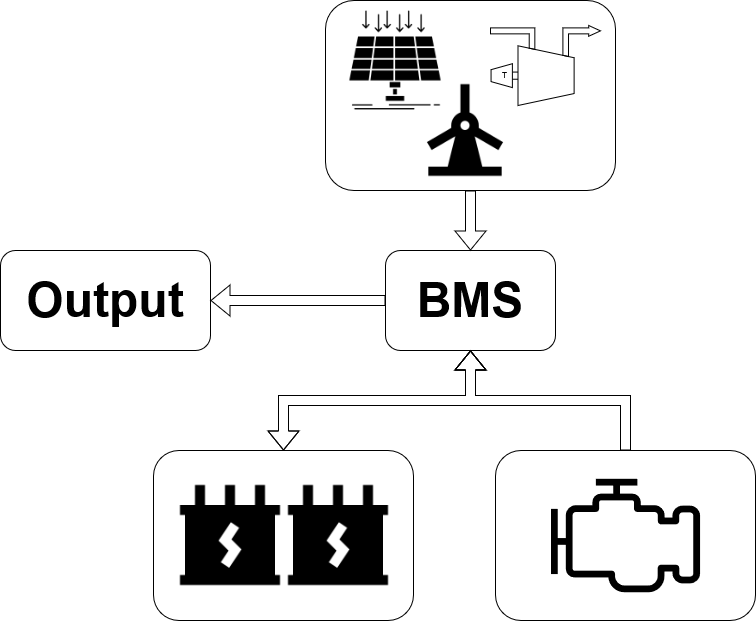

The diagram above was exported from draw.io. Its source (the exported page's mxGraphModel, read from the mxfile embedded in the PNG):
<mxGraphModel dx="1969" dy="920" grid="1" gridSize="10" guides="1" tooltips="1" connect="1" arrows="1" fold="1" page="1" pageScale="1" pageWidth="850" pageHeight="1100" math="0" shadow="0">
  <root>
    <mxCell id="0" />
    <mxCell id="1" parent="0" />
    <mxCell id="9awPVIiC9BA3GDAkzCDk-24" value="" style="shape=flexArrow;endArrow=classic;startArrow=classic;html=1;rounded=0;exitX=0.5;exitY=0;exitDx=0;exitDy=0;" edge="1" parent="1" source="9awPVIiC9BA3GDAkzCDk-20" target="9awPVIiC9BA3GDAkzCDk-4">
      <mxGeometry width="100" height="100" relative="1" as="geometry">
        <mxPoint x="370" y="450" as="sourcePoint" />
        <mxPoint x="760" y="210" as="targetPoint" />
        <Array as="points">
          <mxPoint x="283" y="460" />
          <mxPoint x="470" y="460" />
        </Array>
      </mxGeometry>
    </mxCell>
    <mxCell id="9awPVIiC9BA3GDAkzCDk-22" value="" style="rounded=1;whiteSpace=wrap;html=1;" vertex="1" parent="1">
      <mxGeometry x="495" y="510" width="260" height="170" as="geometry" />
    </mxCell>
    <mxCell id="9awPVIiC9BA3GDAkzCDk-20" value="" style="rounded=1;whiteSpace=wrap;html=1;" vertex="1" parent="1">
      <mxGeometry x="153" y="510" width="260" height="170" as="geometry" />
    </mxCell>
    <mxCell id="9awPVIiC9BA3GDAkzCDk-4" value="&lt;font style=&quot;font-size: 48px;&quot;&gt;&lt;b&gt;BMS&lt;/b&gt;&lt;/font&gt;" style="rounded=1;whiteSpace=wrap;html=1;" vertex="1" parent="1">
      <mxGeometry x="385" y="310" width="170" height="100" as="geometry" />
    </mxCell>
    <mxCell id="9awPVIiC9BA3GDAkzCDk-10" value="" style="sketch=0;outlineConnect=0;fontColor=#FFFFFF&#10;gradientColor=none;fillColor=#000000;strokeColor=none;dashed=0;verticalLabelPosition=bottom;verticalAlign=top;align=center;html=1;fontSize=12;fontStyle=0;aspect=fixed;pointerEvents=1;shape=mxgraph.aws4.emr_engine;" vertex="1" parent="1">
      <mxGeometry x="550" y="538.27" width="150" height="113.46" as="geometry" />
    </mxCell>
    <mxCell id="9awPVIiC9BA3GDAkzCDk-18" value="" style="rounded=1;whiteSpace=wrap;html=1;" vertex="1" parent="1">
      <mxGeometry x="325" y="60" width="290" height="190" as="geometry" />
    </mxCell>
    <mxCell id="9awPVIiC9BA3GDAkzCDk-14" value="" style="shape=image;html=1;verticalAlign=top;verticalLabelPosition=bottom;labelBackgroundColor=#ffffff;imageAspect=0;aspect=fixed;image=https://cdn3.iconfinder.com/data/icons/energy-and-power-glyph-24-px/24/Automotive_battery_battery_charging_car_battery_truck_battery_vehicle_battery-128.png" vertex="1" parent="1">
      <mxGeometry x="278" y="535" width="120" height="120" as="geometry" />
    </mxCell>
    <mxCell id="9awPVIiC9BA3GDAkzCDk-15" value="" style="shape=image;html=1;verticalAlign=top;verticalLabelPosition=bottom;labelBackgroundColor=#ffffff;imageAspect=0;aspect=fixed;image=https://cdn3.iconfinder.com/data/icons/energy-and-power-glyph-24-px/24/Automotive_battery_battery_charging_car_battery_truck_battery_vehicle_battery-128.png" vertex="1" parent="1">
      <mxGeometry x="170" y="535" width="120" height="120" as="geometry" />
    </mxCell>
    <mxCell id="9awPVIiC9BA3GDAkzCDk-16" value="&lt;font style=&quot;font-size: 48px;&quot;&gt;&lt;b&gt;Output&lt;/b&gt;&lt;/font&gt;" style="rounded=1;whiteSpace=wrap;html=1;" vertex="1" parent="1">
      <mxGeometry y="310" width="210" height="100" as="geometry" />
    </mxCell>
    <mxCell id="9awPVIiC9BA3GDAkzCDk-5" value="" style="shape=image;html=1;verticalAlign=top;verticalLabelPosition=bottom;labelBackgroundColor=#ffffff;imageAspect=0;aspect=fixed;image=https://cdn3.iconfinder.com/data/icons/energy-and-power-glyph-24-px/24/Wind_energy_wind_power_wind_turbine_windmill_windmill_tower-128.png" vertex="1" parent="1">
      <mxGeometry x="410" y="135" width="110" height="110" as="geometry" />
    </mxCell>
    <mxCell id="9awPVIiC9BA3GDAkzCDk-7" value="" style="shape=image;html=1;verticalAlign=top;verticalLabelPosition=bottom;labelBackgroundColor=#ffffff;imageAspect=0;aspect=fixed;image=https://cdn2.iconfinder.com/data/icons/business-and-education-1/512/133_Solar_Panel_Energy_technology_smart_city_technology_smart-128.png" vertex="1" parent="1">
      <mxGeometry x="340" y="65" width="110" height="110" as="geometry" />
    </mxCell>
    <mxCell id="9awPVIiC9BA3GDAkzCDk-8" value="&lt;table cellpadding=&quot;0&quot; cellspacing=&quot;0&quot; style=&quot;width:100%;height:100%;&quot;&gt;&lt;tr style=&quot;height:25%;&quot;&gt;&lt;td&gt;&lt;/td&gt;&lt;/tr&gt;&lt;tr style=&quot;height:75%;&quot;&gt;&lt;td align=&quot;left&quot; style=&quot;padding-left:11%;width:100%&quot;&gt;T&lt;/td&gt;&lt;/tr&gt;&lt;/table&gt;" style="shape=mxgraph.pid.compressors.centrifugal_compressor_-_turbine_driven;dashed=0;fontSize=8;html=1;overflow=fill;" vertex="1" parent="1">
      <mxGeometry x="490" y="85" width="110" height="80" as="geometry" />
    </mxCell>
    <mxCell id="9awPVIiC9BA3GDAkzCDk-32" value="" style="shape=flexArrow;endArrow=classic;html=1;rounded=0;exitX=0;exitY=0.5;exitDx=0;exitDy=0;entryX=1;entryY=0.5;entryDx=0;entryDy=0;" edge="1" parent="1" source="9awPVIiC9BA3GDAkzCDk-4" target="9awPVIiC9BA3GDAkzCDk-16">
      <mxGeometry width="50" height="50" relative="1" as="geometry">
        <mxPoint x="400" y="420" as="sourcePoint" />
        <mxPoint x="450" y="370" as="targetPoint" />
      </mxGeometry>
    </mxCell>
    <mxCell id="9awPVIiC9BA3GDAkzCDk-34" value="" style="shape=flexArrow;endArrow=classic;html=1;rounded=0;entryX=0.5;entryY=0;entryDx=0;entryDy=0;exitX=0.5;exitY=1;exitDx=0;exitDy=0;" edge="1" parent="1" source="9awPVIiC9BA3GDAkzCDk-18" target="9awPVIiC9BA3GDAkzCDk-4">
      <mxGeometry width="50" height="50" relative="1" as="geometry">
        <mxPoint x="570" y="280" as="sourcePoint" />
        <mxPoint x="450" y="370" as="targetPoint" />
      </mxGeometry>
    </mxCell>
    <mxCell id="9awPVIiC9BA3GDAkzCDk-35" value="" style="shape=flexArrow;endArrow=classic;html=1;rounded=0;exitX=0.5;exitY=0;exitDx=0;exitDy=0;entryX=0.5;entryY=1;entryDx=0;entryDy=0;" edge="1" parent="1" source="9awPVIiC9BA3GDAkzCDk-22" target="9awPVIiC9BA3GDAkzCDk-4">
      <mxGeometry width="50" height="50" relative="1" as="geometry">
        <mxPoint x="670" y="420" as="sourcePoint" />
        <mxPoint x="720" y="370" as="targetPoint" />
        <Array as="points">
          <mxPoint x="625" y="460" />
          <mxPoint x="470" y="460" />
        </Array>
      </mxGeometry>
    </mxCell>
    <mxCell id="9awPVIiC9BA3GDAkzCDk-36" value="" style="rounded=0;whiteSpace=wrap;html=1;strokeColor=#FFFFFF;" vertex="1" parent="1">
      <mxGeometry x="416" y="456" width="120" height="3" as="geometry" />
    </mxCell>
    <mxCell id="9awPVIiC9BA3GDAkzCDk-38" value="" style="rounded=0;whiteSpace=wrap;html=1;strokeColor=#FFFFFF;" vertex="1" parent="1">
      <mxGeometry x="418" y="461" width="120" height="3" as="geometry" />
    </mxCell>
    <mxCell id="9awPVIiC9BA3GDAkzCDk-39" value="" style="rounded=0;whiteSpace=wrap;html=1;strokeColor=#FFFFFF;" vertex="1" parent="1">
      <mxGeometry x="433" y="458" width="120" height="3" as="geometry" />
    </mxCell>
  </root>
</mxGraphModel>